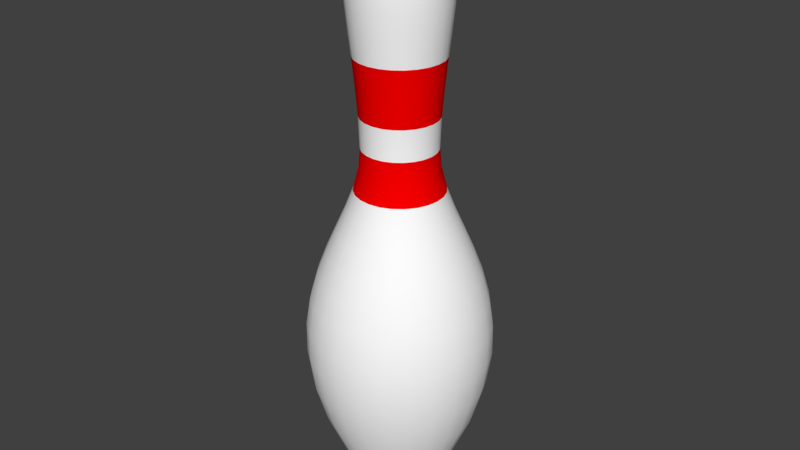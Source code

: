# Source: IncrediBowl_Pin.blend  (saved by Blender 2.78.0; exported with 4.5.12 LTS)
import bpy
from mathutils import Matrix  # noqa: F401  (used for matrix-valued properties, if any)

bpy.ops.wm.read_factory_settings(use_empty=True)
scene = bpy.context.scene
scene.name = 'Scene'

# ---- collections
col_collection_1 = bpy.data.collections.new('Collection 1'); scene.collection.children.link(col_collection_1)

# ---- materials (node trees are filled in below, after node groups)
mat_pin = bpy.data.materials.new('Pin')
mat_pin.alpha_threshold = 0.0
mat_pin.use_transparent_shadow = False
mat_pin.diffuse_color = (1.0, 1.0, 1.0, 1.0)
mat_pin.roughness = 0.5
mat_stripe = bpy.data.materials.new('Stripe')
mat_stripe.alpha_threshold = 0.0
mat_stripe.use_transparent_shadow = False
mat_stripe.diffuse_color = (1.0, 0.0, 0.0, 1.0)
mat_stripe.roughness = 0.5

# ---- material node trees

# ---- world
world_world = bpy.data.worlds.new('World'); scene.world = world_world
world_world.color = (0.05088, 0.05088, 0.05088)
world_world.use_sun_shadow = False
world_world.sun_shadow_jitter_overblur = 0.0
world_world.cycles.sampling_method = 'MANUAL'

# ---- meshes
me_mesh = bpy.data.meshes.new('Mesh')
me_mesh.from_pydata([(0.1141, 7.999e-09, 3.788), (0.2581, -3.344e-09, 3.7), (0.2953, -1.828e-08, 3.624), (0.3141, -3.646e-08, 3.53), (0.3112, -7.372e-08, 3.287), (0.26, -9.885e-08, 2.805), (0.245, -9.021e-08, 2.617), (0.5161, 4.285e-08, 1.579), (0.5628, 6.484e-08, 1.415), (0.496, 1.763e-07, 0.5832), (0.3294, 2.31e-07, 0.211), (0.3075, 2.416e-07, 0.1671), (0.2168, 2.744e-07, 0.04684), (0.1095, 2.683e-07, 0.006928), (0.3182, -5.567e-08, 3.417), (0.2785, -9.751e-08, 2.98), (0.2371, -6.94e-08, 2.416), (0.2837, -3.315e-08, 2.146), (0.3348, -1.517e-08, 2.012), (0.4579, 2.245e-08, 1.731), (0.591, 8.879e-08, 1.236), (0.3536, 2.209e-07, 0.261), (0.2866, 2.52e-07, 0.129), (0.2425, 2.692e-07, 0.06916), (0.1516, 2.747e-07, 0.01601), (0.05939, 2.564e-07, 0.001685), (0.1102, 0.02953, 3.788), (0.1921, 0.05148, 3.755), (0.2493, 0.0668, 3.7), (0.2852, 0.07642, 3.624), (0.3034, 0.08129, 3.53), (0.3073, 0.08235, 3.417), (0.3006, 0.08054, 3.287), (0.2866, 0.0768, 3.141), (0.269, 0.07207, 2.98), (0.2512, 0.0673, 2.805), (0.2367, 0.06341, 2.617), (0.229, 0.06137, 2.416), (0.2404, 0.06441, 2.28), (0.2741, 0.07344, 2.146), (0.3234, 0.08666, 2.012), (0.3817, 0.1023, 1.875), (0.4423, 0.1185, 1.731), (0.4985, 0.1336, 1.579), (0.5436, 0.1457, 1.415), (0.5709, 0.153, 1.236), (0.5737, 0.1537, 1.04), (0.5453, 0.1461, 0.823), (0.4791, 0.1284, 0.5832), (0.3683, 0.09869, 0.3174), (0.3416, 0.09152, 0.261), (0.3182, 0.08527, 0.211), (0.2971, 0.0796, 0.1671), (0.2768, 0.07418, 0.129), (0.2563, 0.06868, 0.09644), (0.2343, 0.06277, 0.06916), (0.2094, 0.05611, 0.04684), (0.1805, 0.04837, 0.02922), (0.1464, 0.03923, 0.01601), (0.1058, 0.02834, 0.006928), (0.05737, 0.01537, 0.001685), (-6.171e-08, 2.303e-07, 3.752e-14), (0.0988, 0.05704, 3.788), (0.1723, 0.09945, 3.755), (0.2235, 0.129, 3.7), (0.2557, 0.1476, 3.624), (0.272, 0.157, 3.53), (0.2756, 0.1591, 3.417), (0.2695, 0.1556, 3.287), (0.257, 0.1484, 3.141), (0.2412, 0.1392, 2.98), (0.2252, 0.13, 2.805), (0.2122, 0.1225, 2.617), (0.2053, 0.1185, 2.416), (0.2155, 0.1244, 2.28), (0.2457, 0.1419, 2.146), (0.29, 0.1674, 2.012), (0.3423, 0.1976, 1.875), (0.3966, 0.229, 1.731), (0.447, 0.2581, 1.579), (0.4874, 0.2814, 1.415), (0.5118, 0.2955, 1.236), (0.5144, 0.297, 1.04), (0.4889, 0.2823, 0.823), (0.4295, 0.248, 0.5832), (0.3302, 0.1907, 0.3174), (0.3062, 0.1768, 0.261), (0.2853, 0.1647, 0.211), (0.2663, 0.1538, 0.1671), (0.2482, 0.1433, 0.129), (0.2298, 0.1327, 0.09644), (0.21, 0.1213, 0.06916), (0.1877, 0.1084, 0.04684), (0.1619, 0.09345, 0.02922), (0.1313, 0.07578, 0.01601), (0.09482, 0.05474, 0.006928), (0.05144, 0.0297, 0.001685), (0.08067, 0.08067, 3.788), (0.1406, 0.1406, 3.755), (0.1825, 0.1825, 3.7), (0.2088, 0.2088, 3.624), (0.2221, 0.2221, 3.53), (0.225, 0.225, 3.417), (0.22, 0.22, 3.287), (0.2098, 0.2098, 3.141), (0.1969, 0.1969, 2.98), (0.1839, 0.1839, 2.805), (0.1732, 0.1732, 2.617), (0.1677, 0.1677, 2.416), (0.176, 0.176, 2.28), (0.2006, 0.2006, 2.146), (0.2368, 0.2368, 2.012), (0.2795, 0.2795, 1.875), (0.3238, 0.3238, 1.731), (0.3649, 0.3649, 1.579), (0.3979, 0.3979, 1.415), (0.4179, 0.4179, 1.236), (0.42, 0.42, 1.04), (0.3992, 0.3992, 0.823), (0.3507, 0.3507, 0.5832), (0.2696, 0.2696, 0.3174), (0.25, 0.25, 0.261), (0.233, 0.233, 0.211), (0.2175, 0.2175, 0.1671), (0.2027, 0.2027, 0.129), (0.1876, 0.1876, 0.09644), (0.1715, 0.1715, 0.06916), (0.1533, 0.1533, 0.04684), (0.1322, 0.1322, 0.02922), (0.1072, 0.1072, 0.01601), (0.07742, 0.07742, 0.006928), (0.042, 0.042, 0.001685), (0.05704, 0.0988, 3.788), (0.09945, 0.1723, 3.755), (0.129, 0.2235, 3.7), (0.1476, 0.2557, 3.624), (0.157, 0.272, 3.53), (0.1591, 0.2756, 3.417), (0.1556, 0.2695, 3.287), (0.1484, 0.257, 3.141), (0.1392, 0.2412, 2.98), (0.13, 0.2252, 2.805), (0.1225, 0.2122, 2.617), (0.1185, 0.2053, 2.416), (0.1244, 0.2155, 2.28), (0.1419, 0.2457, 2.146), (0.1674, 0.29, 2.012), (0.1976, 0.3423, 1.875), (0.229, 0.3966, 1.731), (0.2581, 0.447, 1.579), (0.2814, 0.4874, 1.415), (0.2955, 0.5118, 1.236), (0.297, 0.5144, 1.04), (0.2823, 0.4889, 0.823), (0.248, 0.4295, 0.5832), (0.1907, 0.3302, 0.3174), (0.1768, 0.3062, 0.261), (0.1647, 0.2853, 0.211), (0.1538, 0.2663, 0.1671), (0.1433, 0.2482, 0.129), (0.1327, 0.2298, 0.09644), (0.1213, 0.21, 0.06916), (0.1084, 0.1877, 0.04684), (0.09345, 0.1619, 0.02922), (0.07578, 0.1313, 0.01601), (0.05474, 0.09482, 0.006928), (0.0297, 0.05144, 0.001685), (0.02953, 0.1102, 3.788), (0.05148, 0.1921, 3.755), (0.0668, 0.2493, 3.7), (0.07642, 0.2852, 3.624), (0.08129, 0.3034, 3.53), (0.08235, 0.3073, 3.417), (0.08054, 0.3006, 3.287), (0.0768, 0.2866, 3.141), (0.07207, 0.269, 2.98), (0.0673, 0.2512, 2.805), (0.06341, 0.2367, 2.617), (0.06137, 0.229, 2.416), (0.06441, 0.2404, 2.28), (0.07344, 0.2741, 2.146), (0.08666, 0.3234, 2.012), (0.1023, 0.3817, 1.875), (0.1185, 0.4423, 1.731), (0.1336, 0.4985, 1.579), (0.1457, 0.5436, 1.415), (0.153, 0.5709, 1.236), (0.1537, 0.5737, 1.04), (0.1461, 0.5453, 0.823), (0.1284, 0.4791, 0.5832), (0.09869, 0.3683, 0.3174), (0.09152, 0.3416, 0.261), (0.08527, 0.3182, 0.211), (0.0796, 0.2971, 0.1671), (0.07418, 0.2768, 0.129), (0.06868, 0.2563, 0.09644), (0.06277, 0.2343, 0.06916), (0.05611, 0.2094, 0.04684), (0.04837, 0.1805, 0.02922), (0.03923, 0.1464, 0.01601), (0.02834, 0.1058, 0.006928), (0.01537, 0.05737, 0.001685), (2.421e-08, 0.1141, 3.788), (0.0, 0.1989, 3.755), (3.725e-08, 0.2581, 3.7), (7.451e-08, 0.2953, 3.624), (8.196e-08, 0.3141, 3.53), (7.451e-08, 0.3182, 3.417), (1.49e-07, 0.3112, 3.287), (1.416e-07, 0.2967, 3.141), (1.416e-07, 0.2785, 2.98), (1.714e-07, 0.26, 2.805), (1.304e-07, 0.245, 2.617), (9.686e-08, 0.2371, 2.416), (8.568e-08, 0.2488, 2.28), (8.196e-08, 0.2837, 2.146), (7.451e-08, 0.3348, 2.012), (8.196e-08, 0.3952, 1.875), (8.196e-08, 0.4579, 1.731), (4.47e-08, 0.5161, 1.579), (1.49e-08, 0.5628, 1.415), (-4.47e-08, 0.591, 1.236), (-4.47e-08, 0.5939, 1.04), (-1.49e-07, 0.5646, 0.823), (-1.118e-07, 0.496, 0.5832), (-1.341e-07, 0.3813, 0.3174), (-1.341e-07, 0.3536, 0.261), (-1.863e-07, 0.3294, 0.211), (-1.714e-07, 0.3075, 0.1671), (-2.31e-07, 0.2866, 0.129), (-2.384e-07, 0.2654, 0.09644), (-2.123e-07, 0.2425, 0.06916), (-2.198e-07, 0.2168, 0.04684), (-2.496e-07, 0.1869, 0.02922), (-2.384e-07, 0.1516, 0.01601), (-2.496e-07, 0.1095, 0.006928), (-2.421e-07, 0.05939, 0.001685), (-0.02953, 0.1102, 3.788), (-0.05148, 0.1921, 3.755), (-0.0668, 0.2493, 3.7), (-0.07642, 0.2852, 3.624), (-0.08129, 0.3034, 3.53), (-0.08235, 0.3073, 3.417), (-0.08054, 0.3006, 3.287), (-0.0768, 0.2866, 3.141), (-0.07207, 0.269, 2.98), (-0.0673, 0.2512, 2.805), (-0.06341, 0.2367, 2.617), (-0.06137, 0.229, 2.416), (-0.06441, 0.2404, 2.28), (-0.07344, 0.2741, 2.146), (-0.08666, 0.3234, 2.012), (-0.1023, 0.3817, 1.875), (-0.1185, 0.4423, 1.731), (-0.1336, 0.4985, 1.579), (-0.1457, 0.5436, 1.415), (-0.153, 0.5709, 1.236), (-0.1537, 0.5737, 1.04), (-0.1461, 0.5453, 0.823), (-0.1284, 0.4791, 0.5832), (-0.09869, 0.3683, 0.3174), (-0.09152, 0.3416, 0.261), (-0.08527, 0.3182, 0.211), (-0.0796, 0.2971, 0.1671), (-0.07418, 0.2768, 0.129), (-0.06868, 0.2563, 0.09644), (-0.06277, 0.2343, 0.06916), (-0.05611, 0.2094, 0.04684), (-0.04837, 0.1805, 0.02922), (-0.03923, 0.1464, 0.01601), (-0.02834, 0.1058, 0.006928), (-0.01537, 0.05737, 0.001685), (-0.05704, 0.0988, 3.788), (-0.09945, 0.1723, 3.755), (-0.129, 0.2235, 3.7), (-0.1476, 0.2557, 3.624), (-0.157, 0.272, 3.53), (-0.1591, 0.2756, 3.417), (-0.1556, 0.2695, 3.287), (-0.1484, 0.257, 3.141), (-0.1392, 0.2412, 2.98), (-0.13, 0.2252, 2.805), (-0.1225, 0.2122, 2.617), (-0.1185, 0.2053, 2.416), (-0.1244, 0.2155, 2.28), (-0.1419, 0.2457, 2.146), (-0.1674, 0.29, 2.012), (-0.1976, 0.3423, 1.875), (-0.229, 0.3966, 1.731), (-0.2581, 0.447, 1.579), (-0.2814, 0.4874, 1.415), (-0.2955, 0.5118, 1.236), (-0.297, 0.5144, 1.04), (-0.2823, 0.4889, 0.823), (-0.248, 0.4295, 0.5832), (-0.1907, 0.3302, 0.3174), (-0.1768, 0.3062, 0.261), (-0.1647, 0.2853, 0.211), (-0.1538, 0.2663, 0.1671), (-0.1433, 0.2482, 0.129), (-0.1327, 0.2298, 0.09644), (-0.1213, 0.21, 0.06916), (-0.1084, 0.1877, 0.04684), (-0.09345, 0.1619, 0.02922), (-0.07578, 0.1313, 0.01601), (-0.05474, 0.09482, 0.006928), (-0.0297, 0.05144, 0.001685), (0.0, 0.0, 3.8), (-0.08067, 0.08067, 3.788), (-0.1406, 0.1406, 3.755), (-0.1825, 0.1825, 3.7), (-0.2088, 0.2088, 3.624), (-0.2221, 0.2221, 3.53), (-0.225, 0.225, 3.417), (-0.22, 0.22, 3.287), (-0.2098, 0.2098, 3.141), (-0.1969, 0.1969, 2.98), (-0.1839, 0.1839, 2.805), (-0.1732, 0.1732, 2.617), (-0.1677, 0.1677, 2.416), (-0.176, 0.176, 2.28), (-0.2006, 0.2006, 2.146), (-0.2368, 0.2368, 2.012), (-0.2795, 0.2795, 1.875), (-0.3238, 0.3238, 1.731), (-0.3649, 0.3649, 1.579), (-0.3979, 0.3979, 1.415), (-0.4179, 0.4179, 1.236), (-0.42, 0.42, 1.04), (-0.3992, 0.3992, 0.823), (-0.3507, 0.3507, 0.5832), (-0.2696, 0.2696, 0.3174), (-0.25, 0.25, 0.261), (-0.233, 0.233, 0.211), (-0.2175, 0.2175, 0.1671), (-0.2027, 0.2027, 0.129), (-0.1876, 0.1876, 0.09644), (-0.1715, 0.1715, 0.06916), (-0.1533, 0.1533, 0.04684), (-0.1322, 0.1322, 0.02922), (-0.1072, 0.1072, 0.01601), (-0.07742, 0.07742, 0.006928), (-0.042, 0.042, 0.001685), (-0.0988, 0.05704, 3.788), (-0.1723, 0.09945, 3.755), (-0.2235, 0.129, 3.7), (-0.2557, 0.1476, 3.624), (-0.272, 0.157, 3.53), (-0.2756, 0.1591, 3.417), (-0.2695, 0.1556, 3.287), (-0.257, 0.1484, 3.141), (-0.2412, 0.1392, 2.98), (-0.2252, 0.13, 2.805), (-0.2122, 0.1225, 2.617), (-0.2053, 0.1185, 2.416), (-0.2155, 0.1244, 2.28), (-0.2457, 0.1419, 2.146), (-0.29, 0.1674, 2.012), (-0.3423, 0.1976, 1.875), (-0.3966, 0.229, 1.731), (-0.447, 0.2581, 1.579), (-0.4874, 0.2814, 1.415), (-0.5118, 0.2955, 1.236), (-0.5144, 0.297, 1.04), (-0.4889, 0.2823, 0.823), (-0.4295, 0.248, 0.5832), (-0.3302, 0.1907, 0.3174), (-0.3062, 0.1768, 0.261), (-0.2853, 0.1647, 0.211), (-0.2663, 0.1538, 0.1671), (-0.2482, 0.1433, 0.129), (-0.2298, 0.1327, 0.09644), (-0.21, 0.1213, 0.06916), (-0.1877, 0.1084, 0.04684), (-0.1619, 0.09345, 0.02922), (-0.1313, 0.07578, 0.01601), (-0.09482, 0.05474, 0.006928), (-0.05144, 0.0297, 0.001685), (-0.1102, 0.02953, 3.788), (-0.1921, 0.05148, 3.755), (-0.2493, 0.0668, 3.7), (-0.2852, 0.07642, 3.624), (-0.3034, 0.08129, 3.53), (-0.3073, 0.08235, 3.417), (-0.3006, 0.08054, 3.287), (-0.2866, 0.0768, 3.141), (-0.269, 0.07207, 2.98), (-0.2512, 0.0673, 2.805), (-0.2367, 0.06341, 2.617), (-0.229, 0.06137, 2.416), (-0.2404, 0.06441, 2.28), (-0.2741, 0.07344, 2.146), (-0.3234, 0.08666, 2.012), (-0.3817, 0.1023, 1.875), (-0.4423, 0.1185, 1.731), (-0.4985, 0.1336, 1.579), (-0.5436, 0.1457, 1.415), (-0.5709, 0.153, 1.236), (-0.5737, 0.1537, 1.04), (-0.5453, 0.1461, 0.823), (-0.4791, 0.1284, 0.5832), (-0.3683, 0.09869, 0.3174), (-0.3416, 0.09152, 0.261), (-0.3182, 0.08527, 0.211), (-0.2971, 0.0796, 0.1671), (-0.2768, 0.07418, 0.129), (-0.2563, 0.06868, 0.09644), (-0.2343, 0.06277, 0.06916), (-0.2094, 0.05611, 0.04684), (-0.1805, 0.04837, 0.02922), (-0.1464, 0.03923, 0.01601), (-0.1058, 0.02834, 0.006928), (-0.05737, 0.01537, 0.001685), (-0.1141, 4.064e-08, 3.788), (-0.1989, 3.684e-08, 3.755), (-0.2581, 7.935e-08, 3.7), (-0.2953, 9.908e-08, 3.624), (-0.3141, 1.517e-07, 3.53), (-0.3182, 1.105e-07, 3.417), (-0.3112, 2.136e-07, 3.287), (-0.2967, 1.927e-07, 3.141), (-0.2785, 1.817e-07, 2.98), (-0.26, 2.4e-07, 2.805), (-0.245, 1.813e-07, 2.617), (-0.2371, 1.431e-07, 2.416), (-0.2488, 1.206e-07, 2.28), (-0.2837, 1.238e-07, 2.146), (-0.3348, 9.348e-08, 2.012), (-0.3952, 1.233e-07, 1.875), (-0.4579, 1.541e-07, 1.731), (-0.5161, 1.119e-07, 1.579), (-0.5628, 1.387e-07, 1.415), (-0.591, 6.35e-08, 1.236), (-0.5939, 8.057e-08, 1.04), (-0.5646, -1.825e-08, 0.823), (-0.496, -4.624e-08, 0.5832), (-0.3813, -8.489e-08, 0.3174), (-0.3536, -6.825e-08, 0.261), (-0.3294, -1.272e-07, 0.211), (-0.3075, -1.126e-07, 0.1671), (-0.2866, -2.032e-07, 0.129), (-0.2654, -1.681e-07, 0.09644), (-0.2425, -1.562e-07, 0.06916), (-0.2168, -1.824e-07, 0.04684), (-0.1869, -2.168e-07, 0.02922), (-0.1516, -2.221e-07, 0.01601), (-0.1095, -2.355e-07, 0.006928), (-0.05939, -2.3e-07, 0.001685), (-0.1102, -0.02953, 3.788), (-0.1921, -0.05148, 3.755), (-0.2493, -0.0668, 3.7), (-0.2852, -0.07642, 3.624), (-0.3034, -0.08129, 3.53), (-0.3073, -0.08235, 3.417), (-0.3006, -0.08054, 3.287), (-0.2866, -0.0768, 3.141), (-0.269, -0.07207, 2.98), (-0.2512, -0.0673, 2.805), (-0.2367, -0.06341, 2.617), (-0.229, -0.06137, 2.416), (-0.2404, -0.06441, 2.28), (-0.2741, -0.07344, 2.146), (-0.3234, -0.08666, 2.012), (-0.3817, -0.1023, 1.875), (-0.4423, -0.1185, 1.731), (-0.4985, -0.1336, 1.579), (-0.5436, -0.1457, 1.415), (-0.5709, -0.153, 1.236), (-0.5737, -0.1537, 1.04), (-0.5453, -0.1461, 0.823), (-0.4791, -0.1284, 0.5832), (-0.3683, -0.09869, 0.3174), (-0.3416, -0.09152, 0.261), (-0.3182, -0.08527, 0.211), (-0.2971, -0.0796, 0.1671), (-0.2768, -0.07418, 0.129), (-0.2563, -0.06868, 0.09644), (-0.2343, -0.06277, 0.06916), (-0.2094, -0.05611, 0.04684), (-0.1805, -0.04837, 0.02922), (-0.1464, -0.03923, 0.01601), (-0.1058, -0.02834, 0.006928), (-0.05737, -0.01537, 0.001685), (-0.0988, -0.05704, 3.788), (-0.1723, -0.09945, 3.755), (-0.2235, -0.129, 3.7), (-0.2557, -0.1476, 3.624), (-0.272, -0.157, 3.53), (-0.2756, -0.1591, 3.417), (-0.2695, -0.1556, 3.287), (-0.257, -0.1484, 3.141), (-0.2412, -0.1392, 2.98), (-0.2252, -0.13, 2.805), (-0.2122, -0.1225, 2.617), (-0.2053, -0.1185, 2.416), (-0.2155, -0.1244, 2.28), (-0.2457, -0.1419, 2.146), (-0.29, -0.1674, 2.012), (-0.3423, -0.1976, 1.875), (-0.3966, -0.229, 1.731), (-0.447, -0.2581, 1.579), (-0.4874, -0.2814, 1.415), (-0.5118, -0.2955, 1.236), (-0.5144, -0.297, 1.04), (-0.4889, -0.2823, 0.823), (-0.4295, -0.248, 0.5832), (-0.3302, -0.1907, 0.3174), (-0.3062, -0.1768, 0.261), (-0.2853, -0.1647, 0.211), (-0.2663, -0.1538, 0.1671), (-0.2482, -0.1433, 0.129), (-0.2298, -0.1327, 0.09644), (-0.21, -0.1213, 0.06916), (-0.1877, -0.1084, 0.04684), (-0.1619, -0.09345, 0.02922), (-0.1313, -0.07578, 0.01601), (-0.09482, -0.05474, 0.006928), (-0.05144, -0.0297, 0.001685), (-0.08067, -0.08067, 3.788), (-0.1406, -0.1406, 3.755), (-0.1825, -0.1825, 3.7), (-0.2088, -0.2088, 3.624), (-0.2221, -0.2221, 3.53), (-0.225, -0.225, 3.417), (-0.22, -0.22, 3.287), (-0.2098, -0.2098, 3.141), (-0.1969, -0.1969, 2.98), (-0.1839, -0.1839, 2.805), (-0.1732, -0.1732, 2.617), (-0.1677, -0.1677, 2.416), (-0.176, -0.176, 2.28), (-0.2006, -0.2006, 2.146), (-0.2368, -0.2368, 2.012), (-0.2795, -0.2795, 1.875), (-0.3238, -0.3238, 1.731), (-0.3649, -0.3649, 1.579), (-0.3979, -0.3979, 1.415), (-0.4179, -0.4179, 1.236), (-0.42, -0.42, 1.04), (-0.3992, -0.3992, 0.823), (-0.3507, -0.3507, 0.5832), (-0.2696, -0.2696, 0.3174), (-0.25, -0.25, 0.261), (-0.233, -0.233, 0.211), (-0.2175, -0.2175, 0.1671), (-0.2027, -0.2027, 0.129), (-0.1876, -0.1876, 0.09644), (-0.1715, -0.1715, 0.06916), (-0.1533, -0.1533, 0.04684), (-0.1322, -0.1322, 0.02922), (-0.1072, -0.1072, 0.01601), (-0.07742, -0.07742, 0.006928), (-0.042, -0.042, 0.001685), (-0.05704, -0.0988, 3.788), (-0.09945, -0.1723, 3.755), (-0.129, -0.2235, 3.7), (-0.1476, -0.2557, 3.624), (-0.157, -0.272, 3.53), (-0.1591, -0.2756, 3.417), (-0.1556, -0.2695, 3.287), (-0.1484, -0.257, 3.141), (-0.1392, -0.2412, 2.98), (-0.13, -0.2252, 2.805), (-0.1225, -0.2122, 2.617), (-0.1185, -0.2053, 2.416), (-0.1244, -0.2155, 2.28), (-0.1419, -0.2457, 2.146), (-0.1674, -0.29, 2.012), (-0.1976, -0.3423, 1.875), (-0.229, -0.3966, 1.731), (-0.2581, -0.447, 1.579), (-0.2814, -0.4874, 1.415), (-0.2955, -0.5118, 1.236), (-0.297, -0.5144, 1.04), (-0.2823, -0.4889, 0.823), (-0.248, -0.4295, 0.5832), (-0.1907, -0.3302, 0.3174), (-0.1768, -0.3062, 0.261), (-0.1647, -0.2853, 0.211), (-0.1538, -0.2663, 0.1671), (-0.1433, -0.2482, 0.129), (-0.1327, -0.2298, 0.09644), (-0.1213, -0.21, 0.06916), (-0.1084, -0.1877, 0.04684), (-0.09345, -0.1619, 0.02922), (-0.07578, -0.1313, 0.01601), (-0.05474, -0.09482, 0.006928), (-0.0297, -0.05144, 0.001685), (-0.02953, -0.1102, 3.788), (-0.05148, -0.1921, 3.755), (-0.0668, -0.2493, 3.7), (-0.07642, -0.2852, 3.624), (-0.08129, -0.3034, 3.53), (-0.08235, -0.3073, 3.417), (-0.08054, -0.3006, 3.287), (-0.0768, -0.2866, 3.141), (-0.07207, -0.269, 2.98), (-0.0673, -0.2512, 2.805), (-0.06341, -0.2367, 2.617), (-0.06137, -0.229, 2.416), (-0.06441, -0.2404, 2.28), (-0.07344, -0.2741, 2.146), (-0.08666, -0.3234, 2.012), (-0.1023, -0.3817, 1.875), (-0.1185, -0.4423, 1.731), (-0.1336, -0.4985, 1.579), (-0.1457, -0.5436, 1.415), (-0.153, -0.5709, 1.236), (-0.1537, -0.5737, 1.04), (-0.1461, -0.5453, 0.823), (-0.1284, -0.4791, 0.5832), (-0.09869, -0.3683, 0.3174), (-0.09152, -0.3416, 0.261), (-0.08527, -0.3182, 0.211), (-0.0796, -0.2971, 0.1671), (-0.07418, -0.2768, 0.129), (-0.06868, -0.2563, 0.09644), (-0.06277, -0.2343, 0.06916), (-0.05611, -0.2094, 0.04684), (-0.04837, -0.1805, 0.02922), (-0.03923, -0.1464, 0.01601), (-0.02834, -0.1058, 0.006928), (-0.01537, -0.05737, 0.001685), (-6.333e-08, -0.1141, 3.788), (-7.823e-08, -0.1989, 3.755), (-1.416e-07, -0.2581, 3.7), (-1.416e-07, -0.2953, 3.624), (-2.012e-07, -0.3141, 3.53), (-1.788e-07, -0.3182, 3.417), (-2.459e-07, -0.3112, 3.287), (-2.161e-07, -0.2967, 3.141), (-2.161e-07, -0.2785, 2.98), (-2.831e-07, -0.26, 2.805), (-2.198e-07, -0.245, 2.617), (-2.086e-07, -0.2371, 2.416), (-1.825e-07, -0.2488, 2.28), (-1.416e-07, -0.2837, 2.146), (-1.341e-07, -0.3348, 2.012), (-1.788e-07, -0.3952, 1.875), (-2.012e-07, -0.4579, 1.731), (-1.639e-07, -0.5161, 1.579), (-1.639e-07, -0.5628, 1.415), (-1.341e-07, -0.591, 1.236), (-1.937e-07, -0.5939, 1.04), (-1.043e-07, -0.5646, 0.823), (-6.706e-08, -0.496, 0.5832), (7.451e-08, -0.3813, 0.3174), (0.0, -0.3536, 0.261), (5.96e-08, -0.3294, 0.211), (7.451e-08, -0.3075, 0.1671), (1.341e-07, -0.2866, 0.129), (1.267e-07, -0.2654, 0.09644), (1.192e-07, -0.2425, 0.06916), (1.751e-07, -0.2168, 0.04684), (1.863e-07, -0.1869, 0.02922), (1.937e-07, -0.1516, 0.01601), (2.142e-07, -0.1095, 0.006928), (2.226e-07, -0.05939, 0.001685), (0.02953, -0.1102, 3.788), (0.05148, -0.1921, 3.755), (0.0668, -0.2493, 3.7), (0.07642, -0.2852, 3.624), (0.08129, -0.3034, 3.53), (0.08235, -0.3073, 3.417), (0.08054, -0.3006, 3.287), (0.0768, -0.2866, 3.141), (0.07207, -0.269, 2.98), (0.0673, -0.2512, 2.805), (0.06341, -0.2367, 2.617), (0.06137, -0.229, 2.416), (0.06441, -0.2404, 2.28), (0.07344, -0.2741, 2.146), (0.08666, -0.3234, 2.012), (0.1023, -0.3817, 1.875), (0.1185, -0.4423, 1.731), (0.1336, -0.4985, 1.579), (0.1457, -0.5436, 1.415), (0.153, -0.5709, 1.236), (0.1537, -0.5737, 1.04), (0.1461, -0.5453, 0.823), (0.1284, -0.4791, 0.5832), (0.09869, -0.3683, 0.3174), (0.09152, -0.3416, 0.261), (0.08527, -0.3182, 0.211), (0.0796, -0.2971, 0.1671), (0.07418, -0.2768, 0.129), (0.06868, -0.2563, 0.09644), (0.06277, -0.2343, 0.06916), (0.05611, -0.2094, 0.04684), (0.04837, -0.1805, 0.02922), (0.03923, -0.1464, 0.01601), (0.02834, -0.1058, 0.006928), (0.01537, -0.05737, 0.001685), (0.05704, -0.0988, 3.788), (0.09945, -0.1723, 3.755), (0.129, -0.2235, 3.7), (0.1476, -0.2557, 3.624), (0.157, -0.272, 3.53), (0.1591, -0.2756, 3.417), (0.1556, -0.2695, 3.287), (0.1484, -0.257, 3.141), (0.1392, -0.2412, 2.98), (0.13, -0.2252, 2.805), (0.1225, -0.2122, 2.617), (0.1185, -0.2053, 2.416), (0.1244, -0.2155, 2.28), (0.1419, -0.2457, 2.146), (0.1674, -0.29, 2.012), (0.1976, -0.3423, 1.875), (0.229, -0.3966, 1.731), (0.2581, -0.447, 1.579), (0.2814, -0.4874, 1.415), (0.2955, -0.5118, 1.236), (0.297, -0.5144, 1.04), (0.2823, -0.4889, 0.823), (0.248, -0.4295, 0.5832), (0.1907, -0.3302, 0.3174), (0.1768, -0.3062, 0.261), (0.1647, -0.2853, 0.211), (0.1538, -0.2663, 0.1671), (0.1433, -0.2482, 0.129), (0.1327, -0.2298, 0.09644), (0.1213, -0.21, 0.06916), (0.1084, -0.1877, 0.04684), (0.09345, -0.1619, 0.02922), (0.07578, -0.1313, 0.01601), (0.05474, -0.09482, 0.006928), (0.0297, -0.05144, 0.001685), (0.08067, -0.08067, 3.788), (0.1406, -0.1406, 3.755), (0.1825, -0.1825, 3.7), (0.2088, -0.2088, 3.624), (0.2221, -0.2221, 3.53), (0.225, -0.225, 3.417), (0.22, -0.22, 3.287), (0.2098, -0.2098, 3.141), (0.1969, -0.1969, 2.98), (0.1839, -0.1839, 2.805), (0.1732, -0.1732, 2.617), (0.1677, -0.1677, 2.416), (0.176, -0.176, 2.28), (0.2006, -0.2006, 2.146), (0.2368, -0.2368, 2.012), (0.2795, -0.2795, 1.875), (0.3238, -0.3238, 1.731), (0.3649, -0.3649, 1.579), (0.3979, -0.3979, 1.415), (0.4179, -0.4179, 1.236), (0.42, -0.42, 1.04), (0.3992, -0.3992, 0.823), (0.3507, -0.3507, 0.5832), (0.2696, -0.2696, 0.3174), (0.25, -0.25, 0.261), (0.233, -0.233, 0.211), (0.2175, -0.2175, 0.1671), (0.2027, -0.2027, 0.129), (0.1876, -0.1876, 0.09644), (0.1715, -0.1715, 0.06916), (0.1533, -0.1533, 0.04684), (0.1322, -0.1322, 0.02922), (0.1072, -0.1072, 0.01601), (0.07742, -0.07742, 0.006928), (0.042, -0.042, 0.001685), (0.0988, -0.05704, 3.788), (0.1723, -0.09945, 3.755), (0.2235, -0.129, 3.7), (0.2557, -0.1476, 3.624), (0.272, -0.157, 3.53), (0.2756, -0.1591, 3.417), (0.2695, -0.1556, 3.287), (0.257, -0.1484, 3.141), (0.2412, -0.1392, 2.98), (0.2252, -0.13, 2.805), (0.2122, -0.1225, 2.617), (0.2053, -0.1185, 2.416), (0.2155, -0.1244, 2.28), (0.2457, -0.1419, 2.146), (0.29, -0.1674, 2.012), (0.3423, -0.1976, 1.875), (0.3966, -0.229, 1.731), (0.447, -0.2581, 1.579), (0.4874, -0.2814, 1.415), (0.5118, -0.2955, 1.236), (0.5144, -0.297, 1.04), (0.4889, -0.2823, 0.823), (0.4295, -0.248, 0.5832), (0.3302, -0.1907, 0.3174), (0.3062, -0.1768, 0.261), (0.2853, -0.1647, 0.211), (0.2663, -0.1538, 0.1671), (0.2482, -0.1433, 0.129), (0.2298, -0.1327, 0.09644), (0.21, -0.1213, 0.06916), (0.1877, -0.1084, 0.04684), (0.1619, -0.09345, 0.02922), (0.1313, -0.07578, 0.01601), (0.09482, -0.05474, 0.006928), (0.05144, -0.0297, 0.001685), (0.1102, -0.02953, 3.788), (0.1921, -0.05148, 3.755), (0.2493, -0.0668, 3.7), (0.2852, -0.07642, 3.624), (0.3034, -0.08129, 3.53), (0.3073, -0.08235, 3.417), (0.3006, -0.08054, 3.287), (0.2866, -0.0768, 3.141), (0.269, -0.07207, 2.98), (0.2512, -0.0673, 2.805), (0.2367, -0.06341, 2.617), (0.229, -0.06137, 2.416), (0.2404, -0.06441, 2.28), (0.2741, -0.07344, 2.146), (0.3234, -0.08666, 2.012), (0.3817, -0.1023, 1.875), (0.4423, -0.1185, 1.731), (0.4985, -0.1336, 1.579), (0.5436, -0.1457, 1.415), (0.5709, -0.153, 1.236), (0.5737, -0.1537, 1.04), (0.5453, -0.1461, 0.823), (0.4791, -0.1284, 0.5832), (0.3683, -0.09869, 0.3174), (0.3416, -0.09152, 0.261), (0.3182, -0.08527, 0.211), (0.2971, -0.0796, 0.1671), (0.2768, -0.07418, 0.129), (0.2563, -0.06868, 0.09644), (0.2343, -0.06277, 0.06916), (0.2094, -0.05611, 0.04684), (0.1805, -0.04837, 0.02922), (0.1464, -0.03923, 0.01601), (0.1058, -0.02834, 0.006928), (0.05737, -0.01537, 0.001685), (0.1989, -1.196e-07, 3.755), (0.2967, -2.32e-07, 3.141), (0.2488, -2.408e-07, 2.28), (0.3952, -2.418e-07, 1.875), (0.5939, -2.324e-07, 1.04), (0.5646, -1.822e-07, 0.823), (0.3813, 3.431e-08, 0.3174), (0.2654, 1.225e-07, 0.09644), (0.1869, 1.707e-07, 0.02922)], [], [(4, 834, 33, 32), (13, 25, 60, 59), (837, 838, 47, 46), (834, 15, 34, 33), (25, 61, 60), (838, 9, 48, 47), (15, 5, 35, 34), (9, 839, 49, 48), (5, 6, 36, 35), (839, 21, 50, 49), (6, 16, 37, 36), (21, 10, 51, 50), (16, 835, 38, 37), (10, 11, 52, 51), (835, 17, 39, 38), (307, 0, 26), (11, 22, 53, 52), (17, 18, 40, 39), (0, 833, 27, 26), (22, 840, 54, 53), (18, 836, 41, 40), (833, 1, 28, 27), (840, 23, 55, 54), (836, 19, 42, 41), (1, 2, 29, 28), (23, 12, 56, 55), (19, 7, 43, 42), (2, 3, 30, 29), (12, 841, 57, 56), (7, 8, 44, 43), (3, 14, 31, 30), (841, 24, 58, 57), (8, 20, 45, 44), (14, 4, 32, 31), (24, 13, 59, 58), (20, 837, 46, 45), (26, 27, 63, 62), (53, 54, 90, 89), (40, 41, 77, 76), (27, 28, 64, 63), (54, 55, 91, 90), (41, 42, 78, 77), (28, 29, 65, 64), (55, 56, 92, 91), (42, 43, 79, 78), (29, 30, 66, 65), (56, 57, 93, 92), (43, 44, 80, 79), (30, 31, 67, 66), (57, 58, 94, 93), (44, 45, 81, 80), (31, 32, 68, 67), (58, 59, 95, 94), (45, 46, 82, 81), (32, 33, 69, 68), (59, 60, 96, 95), (46, 47, 83, 82), (33, 34, 70, 69), (60, 61, 96), (47, 48, 84, 83), (34, 35, 71, 70), (48, 49, 85, 84), (35, 36, 72, 71), (49, 50, 86, 85), (36, 37, 73, 72), (50, 51, 87, 86), (37, 38, 74, 73), (51, 52, 88, 87), (38, 39, 75, 74), (307, 26, 62), (52, 53, 89, 88), (39, 40, 76, 75), (96, 61, 131), (83, 84, 119, 118), (70, 71, 106, 105), (84, 85, 120, 119), (71, 72, 107, 106), (85, 86, 121, 120), (72, 73, 108, 107), (86, 87, 122, 121), (73, 74, 109, 108), (87, 88, 123, 122), (74, 75, 110, 109), (307, 62, 97), (88, 89, 124, 123), (75, 76, 111, 110), (62, 63, 98, 97), (89, 90, 125, 124), (76, 77, 112, 111), (63, 64, 99, 98), (90, 91, 126, 125), (77, 78, 113, 112), (64, 65, 100, 99), (91, 92, 127, 126), (78, 79, 114, 113), (65, 66, 101, 100), (92, 93, 128, 127), (79, 80, 115, 114), (66, 67, 102, 101), (93, 94, 129, 128), (80, 81, 116, 115), (67, 68, 103, 102), (94, 95, 130, 129), (81, 82, 117, 116), (68, 69, 104, 103), (95, 96, 131, 130), (82, 83, 118, 117), (69, 70, 105, 104), (125, 126, 161, 160), (112, 113, 148, 147), (99, 100, 135, 134), (126, 127, 162, 161), (113, 114, 149, 148), (100, 101, 136, 135), (127, 128, 163, 162), (114, 115, 150, 149), (101, 102, 137, 136), (128, 129, 164, 163), (115, 116, 151, 150), (102, 103, 138, 137), (129, 130, 165, 164), (116, 117, 152, 151), (103, 104, 139, 138), (130, 131, 166, 165), (117, 118, 153, 152), (104, 105, 140, 139), (131, 61, 166), (118, 119, 154, 153), (105, 106, 141, 140), (119, 120, 155, 154), (106, 107, 142, 141), (120, 121, 156, 155), (107, 108, 143, 142), (121, 122, 157, 156), (108, 109, 144, 143), (122, 123, 158, 157), (109, 110, 145, 144), (307, 97, 132), (123, 124, 159, 158), (110, 111, 146, 145), (97, 98, 133, 132), (124, 125, 160, 159), (111, 112, 147, 146), (98, 99, 134, 133), (154, 155, 190, 189), (141, 142, 177, 176), (155, 156, 191, 190), (142, 143, 178, 177), (156, 157, 192, 191), (143, 144, 179, 178), (157, 158, 193, 192), (144, 145, 180, 179), (307, 132, 167), (158, 159, 194, 193), (145, 146, 181, 180), (132, 133, 168, 167), (159, 160, 195, 194), (146, 147, 182, 181), (133, 134, 169, 168), (160, 161, 196, 195), (147, 148, 183, 182), (134, 135, 170, 169), (161, 162, 197, 196), (148, 149, 184, 183), (135, 136, 171, 170), (162, 163, 198, 197), (149, 150, 185, 184), (136, 137, 172, 171), (163, 164, 199, 198), (150, 151, 186, 185), (137, 138, 173, 172), (164, 165, 200, 199), (151, 152, 187, 186), (138, 139, 174, 173), (165, 166, 201, 200), (152, 153, 188, 187), (139, 140, 175, 174), (166, 61, 201), (153, 154, 189, 188), (140, 141, 176, 175), (183, 184, 219, 218), (170, 171, 206, 205), (197, 198, 233, 232), (184, 185, 220, 219), (171, 172, 207, 206), (198, 199, 234, 233), (185, 186, 221, 220), (172, 173, 208, 207), (199, 200, 235, 234), (186, 187, 222, 221), (173, 174, 209, 208), (200, 201, 236, 235), (187, 188, 223, 222), (174, 175, 210, 209), (201, 61, 236), (188, 189, 224, 223), (175, 176, 211, 210), (189, 190, 225, 224), (176, 177, 212, 211), (190, 191, 226, 225), (177, 178, 213, 212), (191, 192, 227, 226), (178, 179, 214, 213), (192, 193, 228, 227), (179, 180, 215, 214), (307, 167, 202), (193, 194, 229, 228), (180, 181, 216, 215), (167, 168, 203, 202), (194, 195, 230, 229), (181, 182, 217, 216), (168, 169, 204, 203), (195, 196, 231, 230), (182, 183, 218, 217), (169, 170, 205, 204), (196, 197, 232, 231), (212, 213, 248, 247), (226, 227, 262, 261), (213, 214, 249, 248), (227, 228, 263, 262), (214, 215, 250, 249), (307, 202, 237), (228, 229, 264, 263), (215, 216, 251, 250), (202, 203, 238, 237), (229, 230, 265, 264), (216, 217, 252, 251), (203, 204, 239, 238), (230, 231, 266, 265), (217, 218, 253, 252), (204, 205, 240, 239), (231, 232, 267, 266), (218, 219, 254, 253), (205, 206, 241, 240), (232, 233, 268, 267), (219, 220, 255, 254), (206, 207, 242, 241), (233, 234, 269, 268), (220, 221, 256, 255), (207, 208, 243, 242), (234, 235, 270, 269), (221, 222, 257, 256), (208, 209, 244, 243), (235, 236, 271, 270), (222, 223, 258, 257), (209, 210, 245, 244), (236, 61, 271), (223, 224, 259, 258), (210, 211, 246, 245), (224, 225, 260, 259), (211, 212, 247, 246), (225, 226, 261, 260), (241, 242, 277, 276), (268, 269, 304, 303), (255, 256, 291, 290), (242, 243, 278, 277), (269, 270, 305, 304), (256, 257, 292, 291), (243, 244, 279, 278), (270, 271, 306, 305), (257, 258, 293, 292), (244, 245, 280, 279), (271, 61, 306), (258, 259, 294, 293), (245, 246, 281, 280), (259, 260, 295, 294), (246, 247, 282, 281), (260, 261, 296, 295), (247, 248, 283, 282), (261, 262, 297, 296), (248, 249, 284, 283), (262, 263, 298, 297), (249, 250, 285, 284), (307, 237, 272), (263, 264, 299, 298), (250, 251, 286, 285), (237, 238, 273, 272), (264, 265, 300, 299), (251, 252, 287, 286), (238, 239, 274, 273), (265, 266, 301, 300), (252, 253, 288, 287), (239, 240, 275, 274), (266, 267, 302, 301), (253, 254, 289, 288), (240, 241, 276, 275), (267, 268, 303, 302), (254, 255, 290, 289), (297, 298, 334, 333), (284, 285, 321, 320), (307, 272, 308), (298, 299, 335, 334), (285, 286, 322, 321), (272, 273, 309, 308), (299, 300, 336, 335), (286, 287, 323, 322), (273, 274, 310, 309), (300, 301, 337, 336), (287, 288, 324, 323), (274, 275, 311, 310), (301, 302, 338, 337), (288, 289, 325, 324), (275, 276, 312, 311), (302, 303, 339, 338), (289, 290, 326, 325), (276, 277, 313, 312), (303, 304, 340, 339), (290, 291, 327, 326), (277, 278, 314, 313), (304, 305, 341, 340), (291, 292, 328, 327), (278, 279, 315, 314), (305, 306, 342, 341), (292, 293, 329, 328), (279, 280, 316, 315), (306, 61, 342), (293, 294, 330, 329), (280, 281, 317, 316), (294, 295, 331, 330), (281, 282, 318, 317), (295, 296, 332, 331), (282, 283, 319, 318), (296, 297, 333, 332), (283, 284, 320, 319), (327, 328, 363, 362), (314, 315, 350, 349), (341, 342, 377, 376), (328, 329, 364, 363), (315, 316, 351, 350), (342, 61, 377), (329, 330, 365, 364), (316, 317, 352, 351), (330, 331, 366, 365), (317, 318, 353, 352), (331, 332, 367, 366), (318, 319, 354, 353), (332, 333, 368, 367), (319, 320, 355, 354), (333, 334, 369, 368), (320, 321, 356, 355), (307, 308, 343), (334, 335, 370, 369), (321, 322, 357, 356), (308, 309, 344, 343), (335, 336, 371, 370), (322, 323, 358, 357), (309, 310, 345, 344), (336, 337, 372, 371), (323, 324, 359, 358), (310, 311, 346, 345), (337, 338, 373, 372), (324, 325, 360, 359), (311, 312, 347, 346), (338, 339, 374, 373), (325, 326, 361, 360), (312, 313, 348, 347), (339, 340, 375, 374), (326, 327, 362, 361), (313, 314, 349, 348), (340, 341, 376, 375), (356, 357, 392, 391), (343, 344, 379, 378), (370, 371, 406, 405), (357, 358, 393, 392), (344, 345, 380, 379), (371, 372, 407, 406), (358, 359, 394, 393), (345, 346, 381, 380), (372, 373, 408, 407), (359, 360, 395, 394), (346, 347, 382, 381), (373, 374, 409, 408), (360, 361, 396, 395), (347, 348, 383, 382), (374, 375, 410, 409), (361, 362, 397, 396), (348, 349, 384, 383), (375, 376, 411, 410), (362, 363, 398, 397), (349, 350, 385, 384), (376, 377, 412, 411), (363, 364, 399, 398), (350, 351, 386, 385), (377, 61, 412), (364, 365, 400, 399), (351, 352, 387, 386), (365, 366, 401, 400), (352, 353, 388, 387), (366, 367, 402, 401), (353, 354, 389, 388), (367, 368, 403, 402), (354, 355, 390, 389), (368, 369, 404, 403), (355, 356, 391, 390), (307, 343, 378), (369, 370, 405, 404), (385, 386, 421, 420), (412, 61, 447), (399, 400, 435, 434), (386, 387, 422, 421), (400, 401, 436, 435), (387, 388, 423, 422), (401, 402, 437, 436), (388, 389, 424, 423), (402, 403, 438, 437), (389, 390, 425, 424), (403, 404, 439, 438), (390, 391, 426, 425), (307, 378, 413), (404, 405, 440, 439), (391, 392, 427, 426), (378, 379, 414, 413), (405, 406, 441, 440), (392, 393, 428, 427), (379, 380, 415, 414), (406, 407, 442, 441), (393, 394, 429, 428), (380, 381, 416, 415), (407, 408, 443, 442), (394, 395, 430, 429), (381, 382, 417, 416), (408, 409, 444, 443), (395, 396, 431, 430), (382, 383, 418, 417), (409, 410, 445, 444), (396, 397, 432, 431), (383, 384, 419, 418), (410, 411, 446, 445), (397, 398, 433, 432), (384, 385, 420, 419), (411, 412, 447, 446), (398, 399, 434, 433), (414, 415, 450, 449), (441, 442, 477, 476), (428, 429, 464, 463), (415, 416, 451, 450), (442, 443, 478, 477), (429, 430, 465, 464), (416, 417, 452, 451), (443, 444, 479, 478), (430, 431, 466, 465), (417, 418, 453, 452), (444, 445, 480, 479), (431, 432, 467, 466), (418, 419, 454, 453), (445, 446, 481, 480), (432, 433, 468, 467), (419, 420, 455, 454), (446, 447, 482, 481), (433, 434, 469, 468), (420, 421, 456, 455), (447, 61, 482), (434, 435, 470, 469), (421, 422, 457, 456), (435, 436, 471, 470), (422, 423, 458, 457), (436, 437, 472, 471), (423, 424, 459, 458), (437, 438, 473, 472), (424, 425, 460, 459), (438, 439, 474, 473), (425, 426, 461, 460), (307, 413, 448), (439, 440, 475, 474), (426, 427, 462, 461), (413, 414, 449, 448), (440, 441, 476, 475), (427, 428, 463, 462), (470, 471, 506, 505), (457, 458, 493, 492), (471, 472, 507, 506), (458, 459, 494, 493), (472, 473, 508, 507), (459, 460, 495, 494), (473, 474, 509, 508), (460, 461, 496, 495), (307, 448, 483), (474, 475, 510, 509), (461, 462, 497, 496), (448, 449, 484, 483), (475, 476, 511, 510), (462, 463, 498, 497), (449, 450, 485, 484), (476, 477, 512, 511), (463, 464, 499, 498), (450, 451, 486, 485), (477, 478, 513, 512), (464, 465, 500, 499), (451, 452, 487, 486), (478, 479, 514, 513), (465, 466, 501, 500), (452, 453, 488, 487), (479, 480, 515, 514), (466, 467, 502, 501), (453, 454, 489, 488), (480, 481, 516, 515), (467, 468, 503, 502), (454, 455, 490, 489), (481, 482, 517, 516), (468, 469, 504, 503), (455, 456, 491, 490), (482, 61, 517), (469, 470, 505, 504), (456, 457, 492, 491), (512, 513, 548, 547), (499, 500, 535, 534), (486, 487, 522, 521), (513, 514, 549, 548), (500, 501, 536, 535), (487, 488, 523, 522), (514, 515, 550, 549), (501, 502, 537, 536), (488, 489, 524, 523), (515, 516, 551, 550), (502, 503, 538, 537), (489, 490, 525, 524), (516, 517, 552, 551), (503, 504, 539, 538), (490, 491, 526, 525), (517, 61, 552), (504, 505, 540, 539), (491, 492, 527, 526), (505, 506, 541, 540), (492, 493, 528, 527), (506, 507, 542, 541), (493, 494, 529, 528), (507, 508, 543, 542), (494, 495, 530, 529), (508, 509, 544, 543), (495, 496, 531, 530), (307, 483, 518), (509, 510, 545, 544), (496, 497, 532, 531), (483, 484, 519, 518), (510, 511, 546, 545), (497, 498, 533, 532), (484, 485, 520, 519), (511, 512, 547, 546), (498, 499, 534, 533), (485, 486, 521, 520), (541, 542, 577, 576), (528, 529, 564, 563), (542, 543, 578, 577), (529, 530, 565, 564), (543, 544, 579, 578), (530, 531, 566, 565), (307, 518, 553), (544, 545, 580, 579), (531, 532, 567, 566), (518, 519, 554, 553), (545, 546, 581, 580), (532, 533, 568, 567), (519, 520, 555, 554), (546, 547, 582, 581), (533, 534, 569, 568), (520, 521, 556, 555), (547, 548, 583, 582), (534, 535, 570, 569), (521, 522, 557, 556), (548, 549, 584, 583), (535, 536, 571, 570), (522, 523, 558, 557), (549, 550, 585, 584), (536, 537, 572, 571), (523, 524, 559, 558), (550, 551, 586, 585), (537, 538, 573, 572), (524, 525, 560, 559), (551, 552, 587, 586), (538, 539, 574, 573), (525, 526, 561, 560), (552, 61, 587), (539, 540, 575, 574), (526, 527, 562, 561), (540, 541, 576, 575), (527, 528, 563, 562), (570, 571, 606, 605), (557, 558, 593, 592), (584, 585, 620, 619), (571, 572, 607, 606), (558, 559, 594, 593), (585, 586, 621, 620), (572, 573, 608, 607), (559, 560, 595, 594), (586, 587, 622, 621), (573, 574, 609, 608), (560, 561, 596, 595), (587, 61, 622), (574, 575, 610, 609), (561, 562, 597, 596), (575, 576, 611, 610), (562, 563, 598, 597), (576, 577, 612, 611), (563, 564, 599, 598), (577, 578, 613, 612), (564, 565, 600, 599), (578, 579, 614, 613), (565, 566, 601, 600), (307, 553, 588), (579, 580, 615, 614), (566, 567, 602, 601), (553, 554, 589, 588), (580, 581, 616, 615), (567, 568, 603, 602), (554, 555, 590, 589), (581, 582, 617, 616), (568, 569, 604, 603), (555, 556, 591, 590), (582, 583, 618, 617), (569, 570, 605, 604), (556, 557, 592, 591), (583, 584, 619, 618), (599, 600, 635, 634), (613, 614, 649, 648), (600, 601, 636, 635), (307, 588, 623), (614, 615, 650, 649), (601, 602, 637, 636), (588, 589, 624, 623), (615, 616, 651, 650), (602, 603, 638, 637), (589, 590, 625, 624), (616, 617, 652, 651), (603, 604, 639, 638), (590, 591, 626, 625), (617, 618, 653, 652), (604, 605, 640, 639), (591, 592, 627, 626), (618, 619, 654, 653), (605, 606, 641, 640), (592, 593, 628, 627), (619, 620, 655, 654), (606, 607, 642, 641), (593, 594, 629, 628), (620, 621, 656, 655), (607, 608, 643, 642), (594, 595, 630, 629), (621, 622, 657, 656), (608, 609, 644, 643), (595, 596, 631, 630), (622, 61, 657), (609, 610, 645, 644), (596, 597, 632, 631), (610, 611, 646, 645), (597, 598, 633, 632), (611, 612, 647, 646), (598, 599, 634, 633), (612, 613, 648, 647), (628, 629, 664, 663), (655, 656, 691, 690), (642, 643, 678, 677), (629, 630, 665, 664), (656, 657, 692, 691), (643, 644, 679, 678), (630, 631, 666, 665), (657, 61, 692), (644, 645, 680, 679), (631, 632, 667, 666), (645, 646, 681, 680), (632, 633, 668, 667), (646, 647, 682, 681), (633, 634, 669, 668), (647, 648, 683, 682), (634, 635, 670, 669), (648, 649, 684, 683), (635, 636, 671, 670), (307, 623, 658), (649, 650, 685, 684), (636, 637, 672, 671), (623, 624, 659, 658), (650, 651, 686, 685), (637, 638, 673, 672), (624, 625, 660, 659), (651, 652, 687, 686), (638, 639, 674, 673), (625, 626, 661, 660), (652, 653, 688, 687), (639, 640, 675, 674), (626, 627, 662, 661), (653, 654, 689, 688), (640, 641, 676, 675), (627, 628, 663, 662), (654, 655, 690, 689), (641, 642, 677, 676), (307, 658, 693), (684, 685, 720, 719), (671, 672, 707, 706), (658, 659, 694, 693), (685, 686, 721, 720), (672, 673, 708, 707), (659, 660, 695, 694), (686, 687, 722, 721), (673, 674, 709, 708), (660, 661, 696, 695), (687, 688, 723, 722), (674, 675, 710, 709), (661, 662, 697, 696), (688, 689, 724, 723), (675, 676, 711, 710), (662, 663, 698, 697), (689, 690, 725, 724), (676, 677, 712, 711), (663, 664, 699, 698), (690, 691, 726, 725), (677, 678, 713, 712), (664, 665, 700, 699), (691, 692, 727, 726), (678, 679, 714, 713), (665, 666, 701, 700), (692, 61, 727), (679, 680, 715, 714), (666, 667, 702, 701), (680, 681, 716, 715), (667, 668, 703, 702), (681, 682, 717, 716), (668, 669, 704, 703), (682, 683, 718, 717), (669, 670, 705, 704), (683, 684, 719, 718), (670, 671, 706, 705), (713, 714, 749, 748), (700, 701, 736, 735), (727, 61, 762), (714, 715, 750, 749), (701, 702, 737, 736), (715, 716, 751, 750), (702, 703, 738, 737), (716, 717, 752, 751), (703, 704, 739, 738), (717, 718, 753, 752), (704, 705, 740, 739), (718, 719, 754, 753), (705, 706, 741, 740), (307, 693, 728), (719, 720, 755, 754), (706, 707, 742, 741), (693, 694, 729, 728), (720, 721, 756, 755), (707, 708, 743, 742), (694, 695, 730, 729), (721, 722, 757, 756), (708, 709, 744, 743), (695, 696, 731, 730), (722, 723, 758, 757), (709, 710, 745, 744), (696, 697, 732, 731), (723, 724, 759, 758), (710, 711, 746, 745), (697, 698, 733, 732), (724, 725, 760, 759), (711, 712, 747, 746), (698, 699, 734, 733), (725, 726, 761, 760), (712, 713, 748, 747), (699, 700, 735, 734), (726, 727, 762, 761), (742, 743, 778, 777), (729, 730, 765, 764), (756, 757, 792, 791), (743, 744, 779, 778), (730, 731, 766, 765), (757, 758, 793, 792), (744, 745, 780, 779), (731, 732, 767, 766), (758, 759, 794, 793), (745, 746, 781, 780), (732, 733, 768, 767), (759, 760, 795, 794), (746, 747, 782, 781), (733, 734, 769, 768), (760, 761, 796, 795), (747, 748, 783, 782), (734, 735, 770, 769), (761, 762, 797, 796), (748, 749, 784, 783), (735, 736, 771, 770), (762, 61, 797), (749, 750, 785, 784), (736, 737, 772, 771), (750, 751, 786, 785), (737, 738, 773, 772), (751, 752, 787, 786), (738, 739, 774, 773), (752, 753, 788, 787), (739, 740, 775, 774), (753, 754, 789, 788), (740, 741, 776, 775), (307, 728, 763), (754, 755, 790, 789), (741, 742, 777, 776), (728, 729, 764, 763), (755, 756, 791, 790), (789, 790, 825, 824), (776, 777, 812, 811), (763, 764, 799, 798), (790, 791, 826, 825), (777, 778, 813, 812), (764, 765, 800, 799), (791, 792, 827, 826), (778, 779, 814, 813), (765, 766, 801, 800), (792, 793, 828, 827), (779, 780, 815, 814), (766, 767, 802, 801), (793, 794, 829, 828), (780, 781, 816, 815), (767, 768, 803, 802), (794, 795, 830, 829), (781, 782, 817, 816), (768, 769, 804, 803), (795, 796, 831, 830), (782, 783, 818, 817), (769, 770, 805, 804), (796, 797, 832, 831), (783, 784, 819, 818), (770, 771, 806, 805), (797, 61, 832), (784, 785, 820, 819), (771, 772, 807, 806), (785, 786, 821, 820), (772, 773, 808, 807), (786, 787, 822, 821), (773, 774, 809, 808), (787, 788, 823, 822), (774, 775, 810, 809), (788, 789, 824, 823), (775, 776, 811, 810), (307, 763, 798), (818, 819, 838, 837), (805, 806, 15, 834), (832, 61, 25), (819, 820, 9, 838), (806, 807, 5, 15), (820, 821, 839, 9), (807, 808, 6, 5), (821, 822, 21, 839), (808, 809, 16, 6), (822, 823, 10, 21), (809, 810, 835, 16), (823, 824, 11, 10), (810, 811, 17, 835), (307, 798, 0), (824, 825, 22, 11), (811, 812, 18, 17), (798, 799, 833, 0), (825, 826, 840, 22), (812, 813, 836, 18), (799, 800, 1, 833), (826, 827, 23, 840), (813, 814, 19, 836), (800, 801, 2, 1), (827, 828, 12, 23), (814, 815, 7, 19), (801, 802, 3, 2), (828, 829, 841, 12), (815, 816, 8, 7), (802, 803, 14, 3), (829, 830, 24, 841), (816, 817, 20, 8), (803, 804, 4, 14), (830, 831, 13, 24), (817, 818, 837, 20), (804, 805, 834, 4), (831, 832, 25, 13)])
me_mesh.polygons.foreach_set('use_smooth', [True] * 864)
me_mesh.polygons.foreach_set('material_index', [0, 0, 0, 0, 0, 0, 1, 0, 1, 0, 0, 0, 1, 0, 1, 0, 0, 0, 0, 0, 0, 0, 0, 0, 0, 0, 0, 0, 0, 0, 0, 0, 0, 0, 0, 0, 0, 0, 0, 0, 0, 0, 0, 0, 0, 0, 0, 0, 0, 0, 0, 0, 0, 0, 0, 0, 0, 0, 0, 0, 1, 0, 1, 0, 0, 0, 1, 0, 1, 0, 0, 0, 0, 0, 1, 0, 1, 0, 0, 0, 1, 0, 1, 0, 0, 0, 0, 0, 0, 0, 0, 0, 0, 0, 0, 0, 0, 0, 0, 0, 0, 0, 0, 0, 0, 0, 0, 0, 0, 0, 0, 0, 0, 0, 0, 0, 0, 0, 0, 0, 0, 0, 0, 0, 0, 0, 0, 0, 1, 0, 1, 0, 0, 0, 1, 0, 1, 0, 0, 0, 0, 0, 0, 0, 0, 1, 0, 0, 0, 1, 0, 1, 0, 0, 0, 0, 0, 0, 0, 0, 0, 0, 0, 0, 0, 0, 0, 0, 0, 0, 0, 0, 0, 0, 0, 0, 0, 0, 0, 1, 0, 0, 0, 0, 0, 0, 0, 0, 0, 0, 0, 0, 0, 0, 0, 0, 1, 0, 1, 0, 0, 0, 1, 0, 1, 0, 0, 0, 0, 0, 0, 0, 0, 0, 0, 0, 0, 0, 1, 0, 1, 0, 0, 0, 0, 0, 0, 0, 0, 0, 0, 0, 0, 0, 0, 0, 0, 0, 0, 0, 0, 0, 0, 0, 0, 0, 0, 0, 1, 0, 1, 0, 0, 0, 0, 0, 0, 0, 0, 0, 0, 0, 0, 0, 1, 0, 1, 0, 0, 0, 1, 0, 1, 0, 0, 0, 0, 0, 0, 0, 0, 0, 0, 0, 0, 0, 0, 0, 0, 1, 0, 0, 0, 0, 0, 0, 0, 0, 0, 0, 0, 0, 0, 0, 0, 0, 0, 0, 0, 0, 0, 0, 0, 0, 0, 0, 0, 1, 0, 1, 0, 0, 0, 1, 0, 0, 0, 0, 0, 0, 0, 1, 0, 1, 0, 0, 0, 1, 0, 1, 0, 0, 0, 0, 0, 0, 0, 0, 0, 0, 0, 0, 0, 0, 0, 0, 0, 0, 0, 0, 0, 0, 0, 0, 0, 0, 0, 0, 0, 0, 0, 0, 0, 0, 0, 0, 0, 0, 0, 0, 0, 0, 0, 0, 0, 1, 0, 1, 0, 0, 0, 1, 0, 1, 0, 0, 0, 0, 0, 1, 0, 1, 0, 0, 0, 1, 0, 1, 0, 0, 0, 0, 0, 0, 0, 0, 0, 0, 0, 0, 0, 0, 0, 0, 0, 0, 0, 0, 0, 0, 0, 0, 0, 0, 0, 0, 0, 0, 0, 0, 0, 0, 0, 0, 0, 0, 0, 0, 0, 0, 0, 0, 0, 1, 0, 1, 0, 0, 0, 1, 0, 1, 0, 0, 0, 0, 0, 0, 0, 1, 0, 0, 0, 1, 0, 1, 0, 0, 0, 0, 0, 0, 0, 0, 0, 0, 0, 0, 0, 0, 0, 0, 0, 0, 0, 0, 0, 0, 0, 0, 0, 0, 0, 1, 0, 0, 0, 0, 0, 0, 0, 0, 0, 0, 0, 0, 0, 0, 0, 0, 0, 1, 0, 1, 0, 0, 0, 1, 0, 1, 0, 0, 0, 0, 0, 0, 0, 0, 0, 0, 0, 0, 0, 1, 0, 1, 0, 0, 0, 0, 0, 0, 0, 0, 0, 0, 0, 0, 0, 0, 0, 0, 0, 0, 0, 0, 0, 0, 0, 0, 0, 0, 0, 1, 0, 1, 0, 0, 0, 0, 0, 0, 0, 0, 0, 0, 0, 0, 0, 1, 0, 1, 0, 0, 0, 1, 0, 1, 0, 0, 0, 0, 0, 0, 0, 0, 0, 0, 0, 0, 0, 0, 1, 0, 1, 0, 0, 0, 0, 0, 0, 0, 0, 0, 0, 0, 0, 0, 0, 0, 0, 0, 0, 0, 0, 0, 0, 0, 0, 0, 0, 0, 1, 0, 1, 0, 0, 0, 0, 0, 0, 0, 0, 0, 0, 0, 0, 1, 0, 1, 0, 0, 0, 1, 0, 1, 0, 0, 0, 0, 0, 0, 0, 0, 0, 0, 0, 0, 0, 0, 0, 0, 0, 0, 0, 0, 0, 0, 0, 0, 0, 0, 0, 0, 0, 0, 0, 0, 0, 0, 0, 0, 0, 0, 0, 0, 0, 0, 0, 0, 0, 1, 0, 1, 0, 0, 0, 1, 0, 1, 0, 0, 0, 0, 1, 0, 1, 0, 0, 0, 1, 0, 1, 0, 0, 0, 0, 0, 0, 0, 0, 0, 0, 0, 0, 0, 0, 0, 0, 0, 0, 0, 0, 0, 0, 0, 0, 0, 0, 0, 0, 0, 0, 0, 0, 0, 0, 0, 0, 0, 0, 0, 0, 0, 0, 0, 0, 0, 1, 0, 1, 0, 0, 0, 1, 0, 1, 0, 0, 0, 0, 0, 0, 0, 0, 0, 0, 0, 0, 0, 0, 0, 0, 0, 0, 0, 0, 0, 0, 0, 0, 0, 0, 0, 0, 0, 0, 0, 1, 0, 1, 0, 0, 0, 1, 0, 1, 0, 0, 0, 0, 0, 1, 0, 1, 0, 0, 0, 1, 0, 1, 0, 0, 0, 0, 0, 0, 0, 0, 0, 0, 0, 0, 0, 0, 0, 0, 0, 0, 0, 0, 0, 0, 0])
me_mesh.materials.append(mat_pin)
me_mesh.materials.append(mat_stripe)
me_mesh.use_remesh_preserve_volume = False
me_mesh.use_remesh_preserve_attributes = False
me_mesh.use_mirror_vertex_groups = False
me_mesh.update()

# ---- objects
ob_pin = bpy.data.objects.new('Pin', me_mesh)

# ---- transforms, parenting, visibility, modifiers, constraints
ob_pin.location = (0.0, 0.0, 0.0)
ob_pin.lineart.crease_threshold = 0.0

# ---- collection membership
col_collection_1.objects.link(ob_pin)

# ---- scene / render settings (as saved in the file)
scene.frame_start = 1; scene.frame_end = 250; scene.frame_set(1)
scene.render.engine = 'BLENDER_EEVEE_NEXT'
scene.render.resolution_percentage = 50
scene.render.dither_intensity = 0.0
scene.cycles.use_denoising = False
scene.cycles.samples = 128
scene.cycles.sampling_pattern = 'TABULATED_SOBOL'
scene.cycles.light_sampling_threshold = 0.0
scene.cycles.use_adaptive_sampling = False
scene.cycles.use_light_tree = False
scene.cycles.blur_glossy = 0.0
scene.cycles.sample_clamp_indirect = 0.0
scene.view_settings.view_transform = 'Standard'
bpy.context.view_layer.update()

# ---- added for rendering (the .blend has no active camera and no usable light): camera, sun
cam_auto = bpy.data.cameras.new('AutoCamera')
cam_auto.lens = 50.0
cam_auto.sensor_width = 36.0
cam_auto.clip_end = 1000.0
ob_auto_camera = bpy.data.objects.new('AutoCamera', cam_auto)
scene.collection.objects.link(ob_auto_camera)
ob_auto_camera.location = (3.84408, -4.6129, 4.97526)
ob_auto_camera.rotation_euler = (1.09748, -7.21219e-08, 0.694738)
scene.camera = ob_auto_camera
light_auto_sun = bpy.data.lights.new('AutoSun', 'SUN')
light_auto_sun.energy = 3.0
light_auto_sun.angle = 0.0523599
ob_auto_sun = bpy.data.objects.new('AutoSun', light_auto_sun)
scene.collection.objects.link(ob_auto_sun)
ob_auto_sun.rotation_euler = (0.872665, 0.174533, 0.523599)
bpy.context.view_layer.update()
